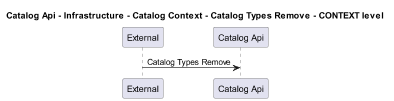

The diagram above was rendered by PlantUML. Its source (embedded in the PNG):
@startuml
!pragma layout smetana
skinparam dpi 60

title Catalog Api - Infrastructure - Catalog Context - Catalog Types Remove - CONTEXT level

participant "External" as C4InterFlow.SoftwareSystems.ExternalSystem
participant "Catalog Api" as dotnet.eShop.Architecture.SoftwareSystems.CatalogApi

C4InterFlow.SoftwareSystems.ExternalSystem -> dotnet.eShop.Architecture.SoftwareSystems.CatalogApi : Catalog Types Remove


@enduml